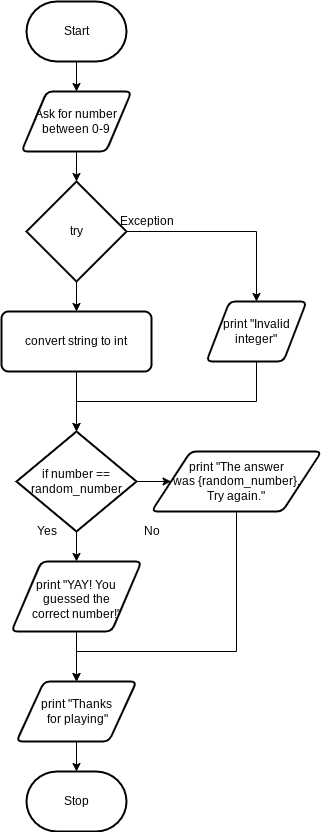

The diagram above was exported from draw.io. Its source (the exported page's mxGraphModel, read from the mxfile embedded in the PNG):
<mxGraphModel dx="885" dy="532" grid="1" gridSize="10" guides="1" tooltips="1" connect="1" arrows="1" fold="1" page="1" pageScale="1" pageWidth="850" pageHeight="1100" math="0" shadow="0">
  <root>
    <mxCell id="0" />
    <mxCell id="1" parent="0" />
    <mxCell id="81" style="edgeStyle=none;html=1;entryX=0.5;entryY=0;entryDx=0;entryDy=0;" edge="1" parent="1" source="82" target="85">
      <mxGeometry relative="1" as="geometry" />
    </mxCell>
    <mxCell id="82" value="Start" style="strokeWidth=2;html=1;shape=mxgraph.flowchart.terminator;whiteSpace=wrap;" vertex="1" parent="1">
      <mxGeometry x="220" y="40" width="100" height="60" as="geometry" />
    </mxCell>
    <mxCell id="83" value="Stop" style="strokeWidth=2;html=1;shape=mxgraph.flowchart.terminator;whiteSpace=wrap;" vertex="1" parent="1">
      <mxGeometry x="220" y="810" width="100" height="60" as="geometry" />
    </mxCell>
    <mxCell id="96" style="edgeStyle=none;html=1;entryX=0.5;entryY=0;entryDx=0;entryDy=0;entryPerimeter=0;" edge="1" parent="1" source="85" target="95">
      <mxGeometry relative="1" as="geometry" />
    </mxCell>
    <mxCell id="85" value="Ask for number between 0-9" style="shape=parallelogram;html=1;strokeWidth=2;perimeter=parallelogramPerimeter;whiteSpace=wrap;rounded=1;arcSize=12;size=0.23;" vertex="1" parent="1">
      <mxGeometry x="215" y="130" width="110" height="60" as="geometry" />
    </mxCell>
    <mxCell id="86" style="edgeStyle=none;html=1;" edge="1" parent="1" source="88" target="90">
      <mxGeometry relative="1" as="geometry" />
    </mxCell>
    <mxCell id="87" style="edgeStyle=none;html=1;entryX=0;entryY=0.5;entryDx=0;entryDy=0;" edge="1" parent="1" source="88" target="92">
      <mxGeometry relative="1" as="geometry" />
    </mxCell>
    <mxCell id="88" value="if number == random_number" style="strokeWidth=2;html=1;shape=mxgraph.flowchart.decision;whiteSpace=wrap;" vertex="1" parent="1">
      <mxGeometry x="210" y="470" width="120" height="100" as="geometry" />
    </mxCell>
    <mxCell id="108" style="edgeStyle=orthogonalEdgeStyle;rounded=0;html=1;entryX=0.5;entryY=0;entryDx=0;entryDy=0;" edge="1" parent="1" source="90" target="109">
      <mxGeometry relative="1" as="geometry">
        <mxPoint x="270" y="740" as="targetPoint" />
      </mxGeometry>
    </mxCell>
    <mxCell id="90" value="print &quot;YAY! You guessed the &lt;br&gt;correct number!&quot;" style="shape=parallelogram;html=1;strokeWidth=2;perimeter=parallelogramPerimeter;whiteSpace=wrap;rounded=1;arcSize=12;size=0.23;spacingLeft=0;spacingBottom=-5;" vertex="1" parent="1">
      <mxGeometry x="205" y="600" width="130" height="70" as="geometry" />
    </mxCell>
    <mxCell id="107" style="edgeStyle=orthogonalEdgeStyle;rounded=0;html=1;" edge="1" parent="1" source="92" target="109">
      <mxGeometry relative="1" as="geometry">
        <mxPoint x="310" y="870" as="targetPoint" />
        <Array as="points">
          <mxPoint x="430" y="690" />
          <mxPoint x="270" y="690" />
        </Array>
      </mxGeometry>
    </mxCell>
    <mxCell id="92" value="print &quot;The answer &lt;br&gt;was {random_number}.&lt;br&gt;Try again.&quot;" style="shape=parallelogram;html=1;strokeWidth=2;perimeter=parallelogramPerimeter;whiteSpace=wrap;rounded=1;arcSize=12;size=0.23;" vertex="1" parent="1">
      <mxGeometry x="345" y="490" width="170" height="60" as="geometry" />
    </mxCell>
    <mxCell id="93" value="No" style="text;html=1;align=center;verticalAlign=middle;resizable=0;points=[];autosize=1;strokeColor=none;fillColor=none;" vertex="1" parent="1">
      <mxGeometry x="330" y="560" width="30" height="20" as="geometry" />
    </mxCell>
    <mxCell id="94" value="Yes" style="text;html=1;align=center;verticalAlign=middle;resizable=0;points=[];autosize=1;strokeColor=none;fillColor=none;" vertex="1" parent="1">
      <mxGeometry x="220" y="560" width="40" height="20" as="geometry" />
    </mxCell>
    <mxCell id="98" style="edgeStyle=none;html=1;entryX=0.5;entryY=0;entryDx=0;entryDy=0;" edge="1" parent="1" source="95" target="97">
      <mxGeometry relative="1" as="geometry" />
    </mxCell>
    <mxCell id="99" style="edgeStyle=none;html=1;rounded=0;entryX=0.5;entryY=0;entryDx=0;entryDy=0;" edge="1" parent="1" source="95" target="101">
      <mxGeometry relative="1" as="geometry">
        <mxPoint x="450" y="350" as="targetPoint" />
        <Array as="points">
          <mxPoint x="450" y="270" />
        </Array>
      </mxGeometry>
    </mxCell>
    <mxCell id="95" value="try" style="strokeWidth=2;html=1;shape=mxgraph.flowchart.decision;whiteSpace=wrap;" vertex="1" parent="1">
      <mxGeometry x="220" y="220" width="100" height="100" as="geometry" />
    </mxCell>
    <mxCell id="105" style="edgeStyle=orthogonalEdgeStyle;rounded=0;html=1;entryX=0.5;entryY=0;entryDx=0;entryDy=0;entryPerimeter=0;" edge="1" parent="1" source="97" target="88">
      <mxGeometry relative="1" as="geometry">
        <mxPoint x="260" y="520" as="targetPoint" />
      </mxGeometry>
    </mxCell>
    <mxCell id="97" value="convert string to int" style="rounded=1;whiteSpace=wrap;html=1;absoluteArcSize=1;arcSize=14;strokeWidth=2;" vertex="1" parent="1">
      <mxGeometry x="195" y="350" width="150" height="60" as="geometry" />
    </mxCell>
    <mxCell id="100" value="Exception" style="text;html=1;align=center;verticalAlign=middle;resizable=0;points=[];autosize=1;strokeColor=none;fillColor=none;" vertex="1" parent="1">
      <mxGeometry x="305" y="250" width="70" height="20" as="geometry" />
    </mxCell>
    <mxCell id="104" style="edgeStyle=orthogonalEdgeStyle;rounded=0;html=1;entryX=0.5;entryY=0;entryDx=0;entryDy=0;entryPerimeter=0;" edge="1" parent="1" source="101" target="88">
      <mxGeometry relative="1" as="geometry">
        <mxPoint x="360" y="510" as="targetPoint" />
        <Array as="points">
          <mxPoint x="450" y="440" />
          <mxPoint x="270" y="440" />
        </Array>
      </mxGeometry>
    </mxCell>
    <mxCell id="101" value="print &quot;Invalid integer&quot;" style="shape=parallelogram;html=1;strokeWidth=2;perimeter=parallelogramPerimeter;whiteSpace=wrap;rounded=1;arcSize=12;size=0.23;" vertex="1" parent="1">
      <mxGeometry x="400" y="340" width="100" height="60" as="geometry" />
    </mxCell>
    <mxCell id="111" style="edgeStyle=orthogonalEdgeStyle;rounded=0;html=1;" edge="1" parent="1" source="109" target="83">
      <mxGeometry relative="1" as="geometry" />
    </mxCell>
    <mxCell id="109" value="print &quot;Thanks&lt;br&gt;&amp;nbsp;for playing&quot;" style="shape=parallelogram;html=1;strokeWidth=2;perimeter=parallelogramPerimeter;whiteSpace=wrap;rounded=1;arcSize=12;size=0.23;" vertex="1" parent="1">
      <mxGeometry x="210" y="720" width="120" height="60" as="geometry" />
    </mxCell>
  </root>
</mxGraphModel>